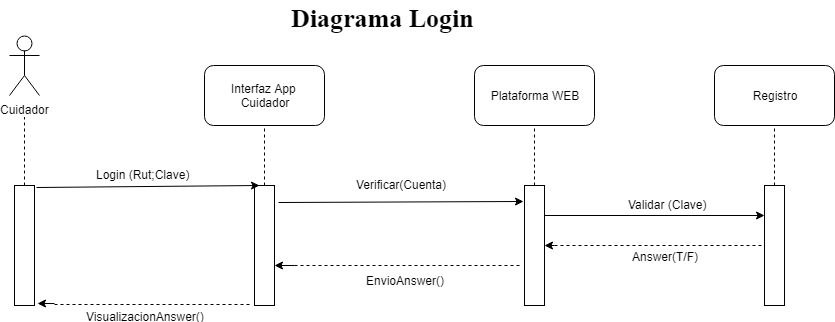

The diagram above was exported from draw.io. Its source (the exported page's mxGraphModel, read from the mxfile embedded in the PNG):
<mxGraphModel dx="840" dy="435" grid="1" gridSize="10" guides="1" tooltips="1" connect="1" arrows="1" fold="1" page="1" pageScale="1" pageWidth="827" pageHeight="1169" math="0" shadow="0">
  <root>
    <mxCell id="0" />
    <mxCell id="1" parent="0" />
    <mxCell id="Sd5WMv3Kn2__qTNcJazz-3" value="" style="rounded=0;whiteSpace=wrap;html=1;" parent="1" vertex="1">
      <mxGeometry x="170" y="200" width="20" height="120" as="geometry" />
    </mxCell>
    <mxCell id="Sd5WMv3Kn2__qTNcJazz-4" value="" style="endArrow=none;dashed=1;html=1;exitX=0.5;exitY=0;exitDx=0;exitDy=0;" parent="1" source="Sd5WMv3Kn2__qTNcJazz-3" edge="1">
      <mxGeometry width="50" height="50" relative="1" as="geometry">
        <mxPoint x="120" y="390" as="sourcePoint" />
        <mxPoint x="180" y="130" as="targetPoint" />
      </mxGeometry>
    </mxCell>
    <mxCell id="Sd5WMv3Kn2__qTNcJazz-5" value="Interfaz App &lt;br&gt;Cuidador" style="rounded=1;whiteSpace=wrap;html=1;" parent="1" vertex="1">
      <mxGeometry x="360" y="80" width="120" height="60" as="geometry" />
    </mxCell>
    <mxCell id="Sd5WMv3Kn2__qTNcJazz-6" value="" style="rounded=0;whiteSpace=wrap;html=1;" parent="1" vertex="1">
      <mxGeometry x="410" y="200" width="20" height="120" as="geometry" />
    </mxCell>
    <mxCell id="Sd5WMv3Kn2__qTNcJazz-7" value="" style="endArrow=none;dashed=1;html=1;entryX=0.5;entryY=1;entryDx=0;entryDy=0;exitX=0.5;exitY=0;exitDx=0;exitDy=0;" parent="1" source="Sd5WMv3Kn2__qTNcJazz-6" target="Sd5WMv3Kn2__qTNcJazz-5" edge="1">
      <mxGeometry width="50" height="50" relative="1" as="geometry">
        <mxPoint x="360" y="390" as="sourcePoint" />
        <mxPoint x="410" y="340" as="targetPoint" />
      </mxGeometry>
    </mxCell>
    <mxCell id="Sd5WMv3Kn2__qTNcJazz-8" value="Plataforma WEB" style="rounded=1;whiteSpace=wrap;html=1;" parent="1" vertex="1">
      <mxGeometry x="630" y="80" width="120" height="60" as="geometry" />
    </mxCell>
    <mxCell id="Sd5WMv3Kn2__qTNcJazz-9" value="" style="rounded=0;whiteSpace=wrap;html=1;" parent="1" vertex="1">
      <mxGeometry x="680" y="200" width="20" height="120" as="geometry" />
    </mxCell>
    <mxCell id="Sd5WMv3Kn2__qTNcJazz-10" value="" style="endArrow=none;dashed=1;html=1;entryX=0.5;entryY=1;entryDx=0;entryDy=0;exitX=0.5;exitY=0;exitDx=0;exitDy=0;" parent="1" source="Sd5WMv3Kn2__qTNcJazz-9" target="Sd5WMv3Kn2__qTNcJazz-8" edge="1">
      <mxGeometry width="50" height="50" relative="1" as="geometry">
        <mxPoint x="580" y="390" as="sourcePoint" />
        <mxPoint x="630" y="340" as="targetPoint" />
      </mxGeometry>
    </mxCell>
    <mxCell id="Sd5WMv3Kn2__qTNcJazz-11" value="Registro&lt;br&gt;" style="rounded=1;whiteSpace=wrap;html=1;" parent="1" vertex="1">
      <mxGeometry x="870" y="80" width="120" height="60" as="geometry" />
    </mxCell>
    <mxCell id="Sd5WMv3Kn2__qTNcJazz-12" value="" style="rounded=0;whiteSpace=wrap;html=1;" parent="1" vertex="1">
      <mxGeometry x="920" y="200" width="20" height="120" as="geometry" />
    </mxCell>
    <mxCell id="Sd5WMv3Kn2__qTNcJazz-13" value="" style="endArrow=none;dashed=1;html=1;entryX=0.5;entryY=1;entryDx=0;entryDy=0;exitX=0.5;exitY=0;exitDx=0;exitDy=0;" parent="1" source="Sd5WMv3Kn2__qTNcJazz-12" target="Sd5WMv3Kn2__qTNcJazz-11" edge="1">
      <mxGeometry width="50" height="50" relative="1" as="geometry">
        <mxPoint x="870" y="390" as="sourcePoint" />
        <mxPoint x="920" y="340" as="targetPoint" />
      </mxGeometry>
    </mxCell>
    <mxCell id="Sd5WMv3Kn2__qTNcJazz-14" value="" style="endArrow=classic;html=1;entryX=0.25;entryY=0;entryDx=0;entryDy=0;exitX=1.1;exitY=0.017;exitDx=0;exitDy=0;exitPerimeter=0;" parent="1" source="Sd5WMv3Kn2__qTNcJazz-3" target="Sd5WMv3Kn2__qTNcJazz-6" edge="1">
      <mxGeometry width="50" height="50" relative="1" as="geometry">
        <mxPoint x="140" y="390" as="sourcePoint" />
        <mxPoint x="190" y="340" as="targetPoint" />
      </mxGeometry>
    </mxCell>
    <mxCell id="Sd5WMv3Kn2__qTNcJazz-15" value="" style="endArrow=classic;html=1;entryX=-0.05;entryY=0.133;entryDx=0;entryDy=0;entryPerimeter=0;exitX=1.2;exitY=0.142;exitDx=0;exitDy=0;exitPerimeter=0;" parent="1" source="Sd5WMv3Kn2__qTNcJazz-6" target="Sd5WMv3Kn2__qTNcJazz-9" edge="1">
      <mxGeometry width="50" height="50" relative="1" as="geometry">
        <mxPoint x="140" y="390" as="sourcePoint" />
        <mxPoint x="190" y="340" as="targetPoint" />
      </mxGeometry>
    </mxCell>
    <mxCell id="Sd5WMv3Kn2__qTNcJazz-16" value="" style="endArrow=classic;html=1;entryX=0;entryY=0.25;entryDx=0;entryDy=0;exitX=1;exitY=0.25;exitDx=0;exitDy=0;" parent="1" source="Sd5WMv3Kn2__qTNcJazz-9" target="Sd5WMv3Kn2__qTNcJazz-12" edge="1">
      <mxGeometry width="50" height="50" relative="1" as="geometry">
        <mxPoint x="140" y="390" as="sourcePoint" />
        <mxPoint x="190" y="340" as="targetPoint" />
      </mxGeometry>
    </mxCell>
    <mxCell id="Sd5WMv3Kn2__qTNcJazz-17" value="Login (Rut;Clave)" style="text;html=1;resizable=0;points=[];autosize=1;align=left;verticalAlign=top;spacingTop=-4;" parent="1" vertex="1">
      <mxGeometry x="250" y="180" width="110" height="20" as="geometry" />
    </mxCell>
    <mxCell id="Sd5WMv3Kn2__qTNcJazz-18" value="Verificar(Cuenta)" style="text;html=1;resizable=0;points=[];autosize=1;align=left;verticalAlign=top;spacingTop=-4;" parent="1" vertex="1">
      <mxGeometry x="510" y="190" width="110" height="20" as="geometry" />
    </mxCell>
    <mxCell id="Sd5WMv3Kn2__qTNcJazz-19" value="Validar (Clave)" style="text;html=1;resizable=0;points=[];autosize=1;align=left;verticalAlign=top;spacingTop=-4;" parent="1" vertex="1">
      <mxGeometry x="782" y="210" width="90" height="20" as="geometry" />
    </mxCell>
    <mxCell id="Sd5WMv3Kn2__qTNcJazz-21" value="" style="endArrow=classic;html=1;entryX=1;entryY=0.5;entryDx=0;entryDy=0;" parent="1" target="Sd5WMv3Kn2__qTNcJazz-9" edge="1">
      <mxGeometry width="50" height="50" relative="1" as="geometry">
        <mxPoint x="710" y="260" as="sourcePoint" />
        <mxPoint x="170" y="340" as="targetPoint" />
      </mxGeometry>
    </mxCell>
    <mxCell id="Sd5WMv3Kn2__qTNcJazz-22" value="" style="endArrow=none;dashed=1;html=1;" parent="1" target="Sd5WMv3Kn2__qTNcJazz-12" edge="1">
      <mxGeometry width="50" height="50" relative="1" as="geometry">
        <mxPoint x="710" y="260" as="sourcePoint" />
        <mxPoint x="170" y="340" as="targetPoint" />
      </mxGeometry>
    </mxCell>
    <mxCell id="Sd5WMv3Kn2__qTNcJazz-23" value="Answer(T/F)" style="text;html=1;resizable=0;points=[];align=center;verticalAlign=middle;labelBackgroundColor=#ffffff;" parent="Sd5WMv3Kn2__qTNcJazz-22" vertex="1" connectable="0">
      <mxGeometry x="-0.219" y="-4" relative="1" as="geometry">
        <mxPoint x="28" y="6" as="offset" />
      </mxGeometry>
    </mxCell>
    <mxCell id="Sd5WMv3Kn2__qTNcJazz-24" value="" style="endArrow=classic;html=1;" parent="1" edge="1">
      <mxGeometry width="50" height="50" relative="1" as="geometry">
        <mxPoint x="450" y="280" as="sourcePoint" />
        <mxPoint x="430" y="280" as="targetPoint" />
      </mxGeometry>
    </mxCell>
    <mxCell id="Sd5WMv3Kn2__qTNcJazz-25" value="" style="endArrow=none;dashed=1;html=1;" parent="1" edge="1">
      <mxGeometry width="50" height="50" relative="1" as="geometry">
        <mxPoint x="450" y="280" as="sourcePoint" />
        <mxPoint x="677" y="280" as="targetPoint" />
      </mxGeometry>
    </mxCell>
    <mxCell id="Sd5WMv3Kn2__qTNcJazz-26" value="EnvioAnswer()" style="text;html=1;resizable=0;points=[];autosize=1;align=left;verticalAlign=top;spacingTop=-4;" parent="1" vertex="1">
      <mxGeometry x="520" y="286" width="90" height="20" as="geometry" />
    </mxCell>
    <mxCell id="Sd5WMv3Kn2__qTNcJazz-27" value="" style="endArrow=classic;html=1;entryX=1.15;entryY=0.983;entryDx=0;entryDy=0;entryPerimeter=0;" parent="1" target="Sd5WMv3Kn2__qTNcJazz-3" edge="1">
      <mxGeometry width="50" height="50" relative="1" as="geometry">
        <mxPoint x="210" y="318" as="sourcePoint" />
        <mxPoint x="170" y="340" as="targetPoint" />
      </mxGeometry>
    </mxCell>
    <mxCell id="Sd5WMv3Kn2__qTNcJazz-28" value="" style="endArrow=none;dashed=1;html=1;entryX=-0.1;entryY=0.992;entryDx=0;entryDy=0;entryPerimeter=0;" parent="1" target="Sd5WMv3Kn2__qTNcJazz-6" edge="1">
      <mxGeometry width="50" height="50" relative="1" as="geometry">
        <mxPoint x="210" y="319" as="sourcePoint" />
        <mxPoint x="440" y="330" as="targetPoint" />
      </mxGeometry>
    </mxCell>
    <mxCell id="Sd5WMv3Kn2__qTNcJazz-30" value="VisualizacionAnswer()" style="text;html=1;resizable=0;points=[];align=center;verticalAlign=middle;labelBackgroundColor=#ffffff;" parent="Sd5WMv3Kn2__qTNcJazz-28" vertex="1" connectable="0">
      <mxGeometry x="-0.3434" y="3" relative="1" as="geometry">
        <mxPoint x="25" y="14" as="offset" />
      </mxGeometry>
    </mxCell>
    <mxCell id="Sd5WMv3Kn2__qTNcJazz-53" value="Cuidador" style="shape=umlActor;verticalLabelPosition=bottom;labelBackgroundColor=#ffffff;verticalAlign=top;html=1;outlineConnect=0;" parent="1" vertex="1">
      <mxGeometry x="165" y="50" width="30" height="60" as="geometry" />
    </mxCell>
    <mxCell id="Sd5WMv3Kn2__qTNcJazz-56" value="Diagrama Login" style="text;html=1;resizable=0;points=[];autosize=1;align=left;verticalAlign=top;spacingTop=-4;labelBackgroundColor=#ffffff;labelBorderColor=none;fontStyle=1;fontFamily=Times New Roman;fontSize=26;" parent="1" vertex="1">
      <mxGeometry x="445" y="15" width="100" height="20" as="geometry" />
    </mxCell>
  </root>
</mxGraphModel>